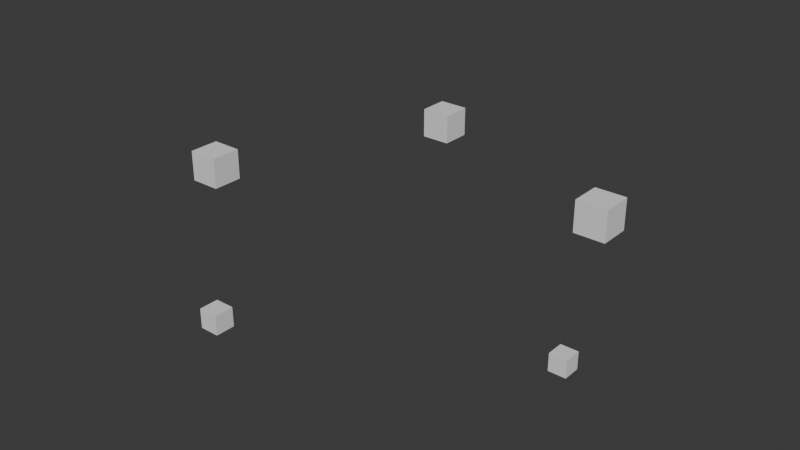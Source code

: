 # Source: destroy_effect.blend  (saved by Blender 4.2.66; exported with 4.5.12 LTS)
import bpy
from mathutils import Matrix  # noqa: F401  (used for matrix-valued properties, if any)

bpy.ops.wm.read_factory_settings(use_empty=True)
scene = bpy.context.scene
scene.name = 'Scene'

# ---- collections
col_collection = bpy.data.collections.new('Collection'); scene.collection.children.link(col_collection)

# ---- world
world_world = bpy.data.worlds.new('World'); scene.world = world_world
world_world.use_nodes = True; world_world.node_tree.nodes.clear()
_N = world_world.node_tree.nodes; _L = world_world.node_tree.links
n0 = _N.new('ShaderNodeOutputWorld'); n0.name = 'World Output'; n0.location = (300, 300)
n1 = _N.new('ShaderNodeBackground'); n1.name = 'Background'; n1.location = (10, 300)
n1.inputs[0].default_value = (0.05088, 0.05088, 0.05088, 1.0)
_L.new(n1.outputs[0], n0.inputs[0])
n0.is_active_output = True
world_world.color = (0.05088, 0.05088, 0.05088)
world_world.sun_shadow_jitter_overblur = 0.0

# ---- meshes
me_cube_002 = bpy.data.meshes.new('Cube.002')
me_cube_002.from_pydata([(-1.0, -1.0, -1.0), (-1.0, -1.0, 1.0), (-1.0, 1.0, -1.0), (-1.0, 1.0, 1.0), (1.0, -1.0, -1.0), (1.0, -1.0, 1.0), (1.0, 1.0, -1.0), (1.0, 1.0, 1.0)], [], [(0, 1, 3, 2), (2, 3, 7, 6), (6, 7, 5, 4), (4, 5, 1, 0), (2, 6, 4, 0), (7, 3, 1, 5)])
_uv = me_cube_002.uv_layers.new(name='UVMap')
_uv.uv.foreach_set('vector', [0.375, 0.0, 0.625, 0.0, 0.625, 0.25, 0.375, 0.25, 0.375, 0.25, 0.625, 0.25, 0.625, 0.5, 0.375, 0.5, 0.375, 0.5, 0.625, 0.5, 0.625, 0.75, 0.375, 0.75, 0.375, 0.75, 0.625, 0.75, 0.625, 1.0, 0.375, 1.0, 0.125, 0.5, 0.375, 0.5, 0.375, 0.75, 0.125, 0.75, 0.625, 0.5, 0.875, 0.5, 0.875, 0.75, 0.625, 0.75])
me_cube_002.update()
me_cube_003 = bpy.data.meshes.new('Cube.003')
me_cube_003.from_pydata([(-1.0, -1.0, -1.0), (-1.0, -1.0, 1.0), (-1.0, 1.0, -1.0), (-1.0, 1.0, 1.0), (1.0, -1.0, -1.0), (1.0, -1.0, 1.0), (1.0, 1.0, -1.0), (1.0, 1.0, 1.0)], [], [(0, 1, 3, 2), (2, 3, 7, 6), (6, 7, 5, 4), (4, 5, 1, 0), (2, 6, 4, 0), (7, 3, 1, 5)])
_uv = me_cube_003.uv_layers.new(name='UVMap')
_uv.uv.foreach_set('vector', [0.375, 0.0, 0.625, 0.0, 0.625, 0.25, 0.375, 0.25, 0.375, 0.25, 0.625, 0.25, 0.625, 0.5, 0.375, 0.5, 0.375, 0.5, 0.625, 0.5, 0.625, 0.75, 0.375, 0.75, 0.375, 0.75, 0.625, 0.75, 0.625, 1.0, 0.375, 1.0, 0.125, 0.5, 0.375, 0.5, 0.375, 0.75, 0.125, 0.75, 0.625, 0.5, 0.875, 0.5, 0.875, 0.75, 0.625, 0.75])
me_cube_003.update()
me_cube_004 = bpy.data.meshes.new('Cube.004')
me_cube_004.from_pydata([(-1.0, -1.0, -1.0), (-1.0, -1.0, 1.0), (-1.0, 1.0, -1.0), (-1.0, 1.0, 1.0), (1.0, -1.0, -1.0), (1.0, -1.0, 1.0), (1.0, 1.0, -1.0), (1.0, 1.0, 1.0)], [], [(0, 1, 3, 2), (2, 3, 7, 6), (6, 7, 5, 4), (4, 5, 1, 0), (2, 6, 4, 0), (7, 3, 1, 5)])
_uv = me_cube_004.uv_layers.new(name='UVMap')
_uv.uv.foreach_set('vector', [0.375, 0.0, 0.625, 0.0, 0.625, 0.25, 0.375, 0.25, 0.375, 0.25, 0.625, 0.25, 0.625, 0.5, 0.375, 0.5, 0.375, 0.5, 0.625, 0.5, 0.625, 0.75, 0.375, 0.75, 0.375, 0.75, 0.625, 0.75, 0.625, 1.0, 0.375, 1.0, 0.125, 0.5, 0.375, 0.5, 0.375, 0.75, 0.125, 0.75, 0.625, 0.5, 0.875, 0.5, 0.875, 0.75, 0.625, 0.75])
me_cube_004.update()
me_cube_005 = bpy.data.meshes.new('Cube.005')
me_cube_005.from_pydata([(-1.0, -1.0, -1.0), (-1.0, -1.0, 1.0), (-1.0, 1.0, -1.0), (-1.0, 1.0, 1.0), (1.0, -1.0, -1.0), (1.0, -1.0, 1.0), (1.0, 1.0, -1.0), (1.0, 1.0, 1.0)], [], [(0, 1, 3, 2), (2, 3, 7, 6), (6, 7, 5, 4), (4, 5, 1, 0), (2, 6, 4, 0), (7, 3, 1, 5)])
_uv = me_cube_005.uv_layers.new(name='UVMap')
_uv.uv.foreach_set('vector', [0.375, 0.0, 0.625, 0.0, 0.625, 0.25, 0.375, 0.25, 0.375, 0.25, 0.625, 0.25, 0.625, 0.5, 0.375, 0.5, 0.375, 0.5, 0.625, 0.5, 0.625, 0.75, 0.375, 0.75, 0.375, 0.75, 0.625, 0.75, 0.625, 1.0, 0.375, 1.0, 0.125, 0.5, 0.375, 0.5, 0.375, 0.75, 0.125, 0.75, 0.625, 0.5, 0.875, 0.5, 0.875, 0.75, 0.625, 0.75])
me_cube_005.update()
me_cube_006 = bpy.data.meshes.new('Cube.006')
me_cube_006.from_pydata([(-1.0, -1.0, -1.0), (-1.0, -1.0, 1.0), (-1.0, 1.0, -1.0), (-1.0, 1.0, 1.0), (1.0, -1.0, -1.0), (1.0, -1.0, 1.0), (1.0, 1.0, -1.0), (1.0, 1.0, 1.0)], [], [(0, 1, 3, 2), (2, 3, 7, 6), (6, 7, 5, 4), (4, 5, 1, 0), (2, 6, 4, 0), (7, 3, 1, 5)])
_uv = me_cube_006.uv_layers.new(name='UVMap')
_uv.uv.foreach_set('vector', [0.375, 0.0, 0.625, 0.0, 0.625, 0.25, 0.375, 0.25, 0.375, 0.25, 0.625, 0.25, 0.625, 0.5, 0.375, 0.5, 0.375, 0.5, 0.625, 0.5, 0.625, 0.75, 0.375, 0.75, 0.375, 0.75, 0.625, 0.75, 0.625, 1.0, 0.375, 1.0, 0.125, 0.5, 0.375, 0.5, 0.375, 0.75, 0.125, 0.75, 0.625, 0.5, 0.875, 0.5, 0.875, 0.75, 0.625, 0.75])
me_cube_006.update()

# ---- objects
ob_cube = bpy.data.objects.new('Cube', me_cube_002)
ob_cube_001 = bpy.data.objects.new('Cube.001', me_cube_003)
ob_cube_002 = bpy.data.objects.new('Cube.002', me_cube_004)
ob_cube_003 = bpy.data.objects.new('Cube.003', me_cube_005)
ob_cube_004 = bpy.data.objects.new('Cube.004', me_cube_006)

# ---- transforms, parenting, visibility, modifiers, constraints
ob_cube.location = (-0.2605, -4.335, 1.55)
ob_cube.scale = (0.1468, 0.1468, 0.1468)
ob_cube_001.location = (3.587, -1.959, 1.294)
ob_cube_001.scale = (0.1349, 0.1349, 0.1349)
ob_cube_002.location = (2.407, 0.8332, 1.92)
ob_cube_002.scale = (0.274, 0.274, 0.274)
ob_cube_003.location = (-1.667, 2.344, 1.887)
ob_cube_003.scale = (0.258, 0.258, 0.258)
ob_cube_004.location = (-3.388, -1.524, 1.887)
ob_cube_004.scale = (0.2608, 0.2608, 0.2608)

# ---- collection membership
col_collection.objects.link(ob_cube)
col_collection.objects.link(ob_cube_001)
col_collection.objects.link(ob_cube_002)
col_collection.objects.link(ob_cube_003)
col_collection.objects.link(ob_cube_004)

# ---- scene / render settings (as saved in the file)
scene.frame_start = 1; scene.frame_end = 17; scene.frame_set(7)
scene.render.engine = 'BLENDER_EEVEE_NEXT'
bpy.context.view_layer.update()

# ---- added for rendering (the .blend has no active camera and no usable light): camera, sun
cam_auto = bpy.data.cameras.new('AutoCamera')
cam_auto.lens = 50.0
cam_auto.sensor_width = 36.0
cam_auto.clip_end = 1000.0
ob_auto_camera = bpy.data.objects.new('AutoCamera', cam_auto)
scene.collection.objects.link(ob_auto_camera)
ob_auto_camera.location = (9.54288, -12.3479, 9.28148)
ob_auto_camera.rotation_euler = (1.09748, -7.21219e-08, 0.694738)
scene.camera = ob_auto_camera
light_auto_sun = bpy.data.lights.new('AutoSun', 'SUN')
light_auto_sun.energy = 3.0
light_auto_sun.angle = 0.0523599
ob_auto_sun = bpy.data.objects.new('AutoSun', light_auto_sun)
scene.collection.objects.link(ob_auto_sun)
ob_auto_sun.rotation_euler = (0.872665, 0.174533, 0.523599)
bpy.context.view_layer.update()
